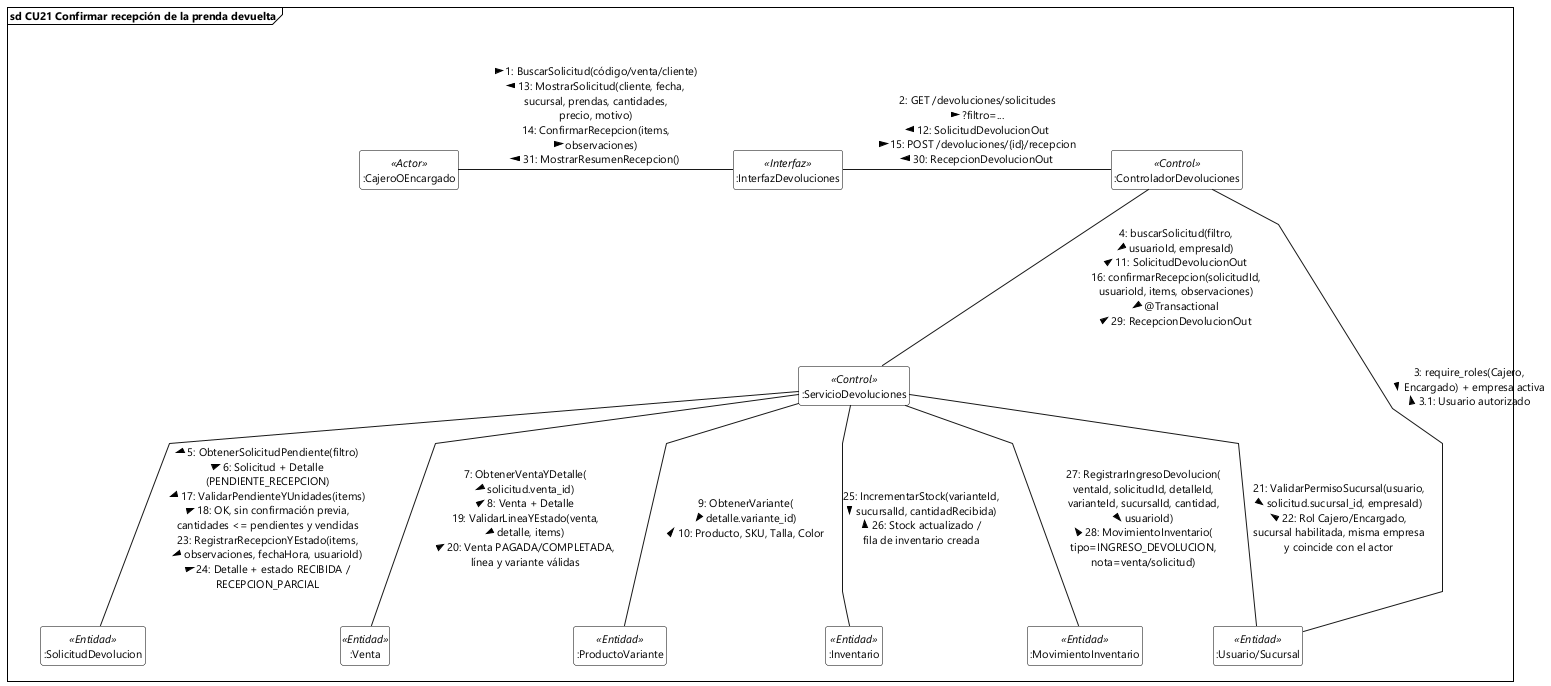

The diagram above was rendered by PlantUML. Its source (embedded in the PNG):
@startuml
skinparam style strictuml
skinparam handwritten false
skinparam shadowing false
skinparam backgroundColor #FFFFFF

skinparam defaultFontName "Segoe UI"
skinparam defaultFontSize 11

' Trazado de líneas rectas
skinparam linetype polyline

' Espaciado interno y separación entre nodos
skinparam frameMargin 40
skinparam nodesep 70
skinparam ranksep 70

hide members
hide circle

' Estilo estricto 2D para rectángulos UML 2.5
skinparam class {
    BorderColor #000000
    BackgroundColor #FFFFFF
    HeaderBackgroundColor #FFFFFF
}

skinparam frame {
    BorderColor #000000
    BackgroundColor #FFFFFF
}

' Marco de Interacción UML 2.5 / 2.5.1
frame "sd CU21 Confirmar recepción de la prenda devuelta" {

    ' Nodos invisibles para dar altura y margen a los bordes
    class " " as espaciador1 <<invisible>>
    class " " as espaciador2 <<invisible>>
    class "                                       " as espaciadorDerecha <<invisible>>
    hide espaciador1
    hide espaciador2
    hide espaciadorDerecha

    ' Líneas de vida (rectángulos estándar UML 2.5)
    class ":CajeroOEncargado" as actor_cajero <<Actor>>
    class ":InterfazDevoluciones" as ui_devoluciones <<Interfaz>>
    class ":ControladorDevoluciones" as ctrl_devoluciones <<Control>>
    class ":ServicioDevoluciones" as svc_devoluciones <<Control>>
    class ":SolicitudDevolucion" as ent_solicitud <<Entidad>>
    class ":Venta" as ent_venta <<Entidad>>
    class ":ProductoVariante" as ent_variante <<Entidad>>
    class ":Inventario" as ent_inventario <<Entidad>>
    class ":MovimientoInventario" as ent_movimiento <<Entidad>>
    class ":Usuario/Sucursal" as ent_usuario_sucursal <<Entidad>>

    ' Empuje de espacio vertical
    espaciador1 -[hidden]down-> actor_cajero
    espaciador2 -[hidden]down-> ctrl_devoluciones

    ' ------------------------------------------------------------------ '
    ' Nivel 1: búsqueda y presentación de la solicitud                  '
    ' ------------------------------------------------------------------ '
    actor_cajero -right- ui_devoluciones : "1: BuscarSolicitud(código/venta/cliente) >\n< 13: MostrarSolicitud(cliente, fecha,\nsucursal, prendas, cantidades,\nprecio, motivo)\n14: ConfirmarRecepcion(items,\nobservaciones) >\n< 31: MostrarResumenRecepcion()"

    ui_devoluciones -right- ctrl_devoluciones : "2: GET /devoluciones/solicitudes\n?filtro=... >\n< 12: SolicitudDevolucionOut\n15: POST /devoluciones/{id}/recepcion >\n< 30: RecepcionDevolucionOut"

    ctrl_devoluciones -down- ent_usuario_sucursal : "3: require_roles(Cajero,\nEncargado) + empresa activa >\n< 3.1: Usuario autorizado"

    ctrl_devoluciones -down- svc_devoluciones : "4: buscarSolicitud(filtro,\nusuarioId, empresaId) >\n< 11: SolicitudDevolucionOut\n16: confirmarRecepcion(solicitudId,\nusuarioId, items, observaciones)\n@Transactional >\n< 29: RecepcionDevolucionOut"

    ' ------------------------------------------------------------------ '
    ' Nivel 2: recuperación de la solicitud, venta y variante           '
    ' ------------------------------------------------------------------ '
    svc_devoluciones -down- ent_solicitud : "5: ObtenerSolicitudPendiente(filtro) >\n< 6: Solicitud + Detalle\n(PENDIENTE_RECEPCION)\n17: ValidarPendienteYUnidades(items) >\n< 18: OK, sin confirmación previa,\ncantidades <= pendientes y vendidas\n23: RegistrarRecepcionYEstado(items,\nobservaciones, fechaHora, usuarioId) >\n< 24: Detalle + estado RECIBIDA /\nRECEPCION_PARCIAL"

    svc_devoluciones -down- ent_venta : "7: ObtenerVentaYDetalle(\nsolicitud.venta_id) >\n< 8: Venta + Detalle\n19: ValidarLineaYEstado(venta,\ndetalle, items) >\n< 20: Venta PAGADA/COMPLETADA,\nlínea y variante válidas"

    svc_devoluciones -down- ent_variante : "9: ObtenerVariante(\ndetalle.variante_id) >\n< 10: Producto, SKU, Talla, Color"

    ' ------------------------------------------------------------------ '
    ' Nivel 3: permisos, recepción, stock y trazabilidad                '
    ' ------------------------------------------------------------------ '
    svc_devoluciones -down- ent_usuario_sucursal : "21: ValidarPermisoSucursal(usuario,\nsolicitud.sucursal_id, empresaId) >\n< 22: Rol Cajero/Encargado,\nsucursal habilitada, misma empresa\ny coincide con el actor"

    svc_devoluciones -down- ent_inventario : "25: IncrementarStock(varianteId,\nsucursalId, cantidadRecibida) >\n< 26: Stock actualizado /\nfila de inventario creada"

    svc_devoluciones -down- ent_movimiento : "27: RegistrarIngresoDevolucion(\nventaId, solicitudId, detalleId,\nvarianteId, sucursalId, cantidad,\nusuarioId) >\n< 28: MovimientoInventario(\ntipo=INGRESO_DEVOLUCION,\nnota=venta/solicitud)"

    ' Extensión lateral para garantizar margen libre
    ent_movimiento -[hidden]right-> espaciadorDerecha
}

@enduml